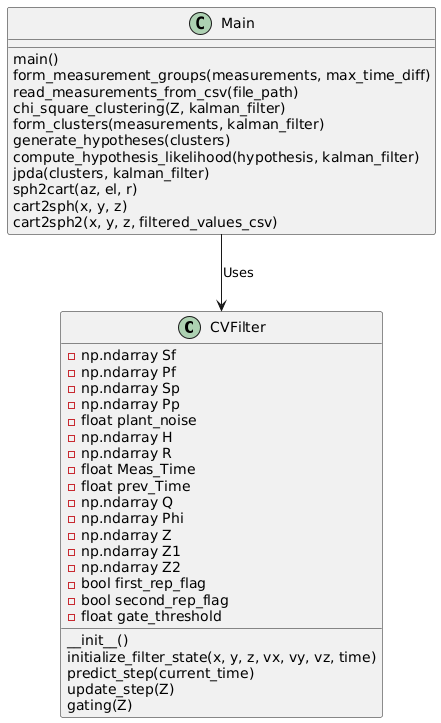

The diagram above was rendered by PlantUML. Its source (embedded in the PNG):
@startuml
class CVFilter {
    - np.ndarray Sf
    - np.ndarray Pf
    - np.ndarray Sp
    - np.ndarray Pp
    - float plant_noise
    - np.ndarray H
    - np.ndarray R
    - float Meas_Time
    - float prev_Time
    - np.ndarray Q
    - np.ndarray Phi
    - np.ndarray Z
    - np.ndarray Z1
    - np.ndarray Z2
    - bool first_rep_flag
    - bool second_rep_flag
    - float gate_threshold
    __init__()
    initialize_filter_state(x, y, z, vx, vy, vz, time)
    predict_step(current_time)
    update_step(Z)
    gating(Z)
}

class Main {
    main()
    form_measurement_groups(measurements, max_time_diff)
    read_measurements_from_csv(file_path)
    chi_square_clustering(Z, kalman_filter)
    form_clusters(measurements, kalman_filter)
    generate_hypotheses(clusters)
    compute_hypothesis_likelihood(hypothesis, kalman_filter)
    jpda(clusters, kalman_filter)
    sph2cart(az, el, r)
    cart2sph(x, y, z)
    cart2sph2(x, y, z, filtered_values_csv)
}

Main --> CVFilter : Uses
@enduml